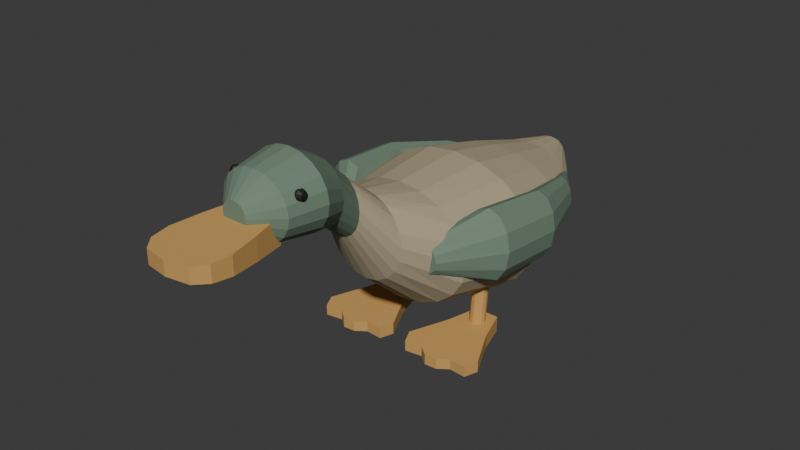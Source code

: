 # Source: source.blend  (saved by Blender 4.3.34; exported with 4.5.12 LTS)
import bpy
from mathutils import Matrix  # noqa: F401  (used for matrix-valued properties, if any)

bpy.ops.wm.read_factory_settings(use_empty=True)
scene = bpy.context.scene
scene.name = 'Scene'

# ---- collections
col_collection = bpy.data.collections.new('Collection'); scene.collection.children.link(col_collection)

# ---- materials (node trees are filled in below, after node groups)
mat_warmmutedbodyplumage = bpy.data.materials.new('WarmMutedBodyPlumage')
mat_warmmutedbodyplumage.diffuse_color = (0.43, 0.36, 0.23, 1.0)
mat_deepmutedheadandfoldedwing = bpy.data.materials.new('DeepMutedHeadAndFoldedWing')
mat_deepmutedheadandfoldedwing.diffuse_color = (0.16, 0.24, 0.17, 1.0)
mat_warmbroadbillandwebfeet = bpy.data.materials.new('WarmBroadBillAndWebFeet')
mat_warmbroadbillandwebfeet.diffuse_color = (0.6, 0.34, 0.1, 1.0)
mat_smalldarksideeyes = bpy.data.materials.new('SmallDarkSideEyes')
mat_smalldarksideeyes.diffuse_color = (0.012, 0.014, 0.01, 1.0)

# ---- material node trees
mat_warmmutedbodyplumage.use_nodes = True; mat_warmmutedbodyplumage.node_tree.nodes.clear()
_N = mat_warmmutedbodyplumage.node_tree.nodes; _L = mat_warmmutedbodyplumage.node_tree.links
n0 = _N.new('ShaderNodeBsdfPrincipled'); n0.name = 'Principled BSDF'; n0.location = (10, 300)
n0.inputs[0].default_value = (0.43, 0.36, 0.23, 1.0)
n0.inputs[2].default_value = 0.91
n1 = _N.new('ShaderNodeOutputMaterial'); n1.name = 'Material Output'; n1.location = (300, 300)
_L.new(n0.outputs[0], n1.inputs[0])
n1.is_active_output = True
mat_deepmutedheadandfoldedwing.use_nodes = True; mat_deepmutedheadandfoldedwing.node_tree.nodes.clear()
_N = mat_deepmutedheadandfoldedwing.node_tree.nodes; _L = mat_deepmutedheadandfoldedwing.node_tree.links
n0 = _N.new('ShaderNodeBsdfPrincipled'); n0.name = 'Principled BSDF'; n0.location = (10, 300)
n0.inputs[0].default_value = (0.16, 0.24, 0.17, 1.0)
n0.inputs[2].default_value = 0.87
n1 = _N.new('ShaderNodeOutputMaterial'); n1.name = 'Material Output'; n1.location = (300, 300)
_L.new(n0.outputs[0], n1.inputs[0])
n1.is_active_output = True
mat_warmbroadbillandwebfeet.use_nodes = True; mat_warmbroadbillandwebfeet.node_tree.nodes.clear()
_N = mat_warmbroadbillandwebfeet.node_tree.nodes; _L = mat_warmbroadbillandwebfeet.node_tree.links
n0 = _N.new('ShaderNodeBsdfPrincipled'); n0.name = 'Principled BSDF'; n0.location = (10, 300)
n0.inputs[0].default_value = (0.6, 0.34, 0.1, 1.0)
n0.inputs[2].default_value = 0.88
n1 = _N.new('ShaderNodeOutputMaterial'); n1.name = 'Material Output'; n1.location = (300, 300)
_L.new(n0.outputs[0], n1.inputs[0])
n1.is_active_output = True
mat_smalldarksideeyes.use_nodes = True; mat_smalldarksideeyes.node_tree.nodes.clear()
_N = mat_smalldarksideeyes.node_tree.nodes; _L = mat_smalldarksideeyes.node_tree.links
n0 = _N.new('ShaderNodeBsdfPrincipled'); n0.name = 'Principled BSDF'; n0.location = (10, 300)
n0.inputs[0].default_value = (0.012, 0.014, 0.01, 1.0)
n0.inputs[2].default_value = 0.53
n1 = _N.new('ShaderNodeOutputMaterial'); n1.name = 'Material Output'; n1.location = (300, 300)
_L.new(n0.outputs[0], n1.inputs[0])
n1.is_active_output = True

# ---- world
world_world = bpy.data.worlds.new('World'); scene.world = world_world
world_world.use_nodes = True; world_world.node_tree.nodes.clear()
_N = world_world.node_tree.nodes; _L = world_world.node_tree.links
n0 = _N.new('ShaderNodeOutputWorld'); n0.name = 'World Output'; n0.location = (300, 300)
n1 = _N.new('ShaderNodeBackground'); n1.name = 'Background'; n1.location = (10, 300)
n1.inputs[0].default_value = (0.05088, 0.05088, 0.05088, 1.0)
_L.new(n1.outputs[0], n0.inputs[0])
n0.is_active_output = True
world_world.color = (0.05088, 0.05088, 0.05088)
world_world.sun_shadow_jitter_overblur = 0.0

# ---- meshes
me_wholelowbodyshortneckroundedheadandtail = bpy.data.meshes.new('WholeLowBodyShortNeckRoundedHeadAndTail')
me_wholelowbodyshortneckroundedheadandtail.from_pydata([(0.04, -0.62, 0.66), (0.03804, -0.62, 0.6724), (0.03236, -0.62, 0.6835), (0.02351, -0.62, 0.6924), (0.01236, -0.62, 0.698), (0.0, -0.62, 0.7), (-0.01236, -0.62, 0.698), (-0.02351, -0.62, 0.6924), (-0.03236, -0.62, 0.6835), (-0.03804, -0.62, 0.6724), (-0.04, -0.62, 0.66), (-0.03804, -0.62, 0.6476), (-0.03236, -0.62, 0.6365), (-0.02351, -0.62, 0.6276), (-0.01236, -0.62, 0.622), (0.0, -0.62, 0.62), (0.01236, -0.62, 0.622), (0.02351, -0.62, 0.6276), (0.03236, -0.62, 0.6365), (0.03804, -0.62, 0.6476), (0.115, -0.55, 0.66), (0.1094, -0.55, 0.6909), (0.09304, -0.55, 0.7188), (0.0676, -0.55, 0.7409), (0.03554, -0.55, 0.7551), (0.0, -0.55, 0.76), (-0.03554, -0.55, 0.7551), (-0.0676, -0.55, 0.7409), (-0.09304, -0.55, 0.7188), (-0.1094, -0.55, 0.6909), (-0.115, -0.55, 0.66), (-0.1094, -0.55, 0.6291), (-0.09304, -0.55, 0.6012), (-0.0676, -0.55, 0.5791), (-0.03554, -0.55, 0.5649), (0.0, -0.55, 0.56), (0.03554, -0.55, 0.5649), (0.0676, -0.55, 0.5791), (0.09304, -0.55, 0.6012), (0.1094, -0.55, 0.6291), (0.135, -0.43, 0.66), (0.1284, -0.43, 0.6971), (0.1092, -0.43, 0.7305), (0.07935, -0.43, 0.7571), (0.04172, -0.43, 0.7741), (0.0, -0.43, 0.78), (-0.04172, -0.43, 0.7741), (-0.07935, -0.43, 0.7571), (-0.1092, -0.43, 0.7305), (-0.1284, -0.43, 0.6971), (-0.135, -0.43, 0.66), (-0.1284, -0.43, 0.6229), (-0.1092, -0.43, 0.5895), (-0.07935, -0.43, 0.5629), (-0.04172, -0.43, 0.5459), (0.0, -0.43, 0.54), (0.04172, -0.43, 0.5459), (0.07935, -0.43, 0.5629), (0.1092, -0.43, 0.5895), (0.1284, -0.43, 0.6229), (0.09, -0.33, 0.62), (0.0856, -0.33, 0.6509), (0.07281, -0.33, 0.6788), (0.0529, -0.33, 0.7009), (0.02781, -0.33, 0.7151), (0.0, -0.33, 0.72), (-0.02781, -0.33, 0.7151), (-0.0529, -0.33, 0.7009), (-0.07281, -0.33, 0.6788), (-0.0856, -0.33, 0.6509), (-0.09, -0.33, 0.62), (-0.0856, -0.33, 0.5891), (-0.07281, -0.33, 0.5612), (-0.0529, -0.33, 0.5391), (-0.02781, -0.33, 0.5249), (0.0, -0.33, 0.52), (0.02781, -0.33, 0.5249), (0.0529, -0.33, 0.5391), (0.07281, -0.33, 0.5612), (0.0856, -0.33, 0.5891), (0.07, -0.25, 0.55), (0.06657, -0.25, 0.5794), (0.05663, -0.25, 0.6058), (0.04114, -0.25, 0.6269), (0.02163, -0.25, 0.6404), (0.0, -0.25, 0.645), (-0.02163, -0.25, 0.6404), (-0.04114, -0.25, 0.6269), (-0.05663, -0.25, 0.6058), (-0.06657, -0.25, 0.5794), (-0.07, -0.25, 0.55), (-0.06657, -0.25, 0.5206), (-0.05663, -0.25, 0.4942), (-0.04114, -0.25, 0.4731), (-0.02163, -0.25, 0.4596), (0.0, -0.25, 0.455), (0.02163, -0.25, 0.4596), (0.04114, -0.25, 0.4731), (0.05663, -0.25, 0.4942), (0.06657, -0.25, 0.5206), (0.13, -0.15, 0.42), (0.1236, -0.15, 0.4633), (0.1052, -0.15, 0.5023), (0.07641, -0.15, 0.5333), (0.04017, -0.15, 0.5531), (0.0, -0.15, 0.56), (-0.04017, -0.15, 0.5531), (-0.07641, -0.15, 0.5333), (-0.1052, -0.15, 0.5023), (-0.1236, -0.15, 0.4633), (-0.13, -0.15, 0.42), (-0.1236, -0.15, 0.3767), (-0.1052, -0.15, 0.3377), (-0.07641, -0.15, 0.3067), (-0.04017, -0.15, 0.2869), (0.0, -0.15, 0.28), (0.04017, -0.15, 0.2869), (0.07641, -0.15, 0.3067), (0.1052, -0.15, 0.3377), (0.1236, -0.15, 0.3767), (0.24, 2.776e-17, 0.34), (0.2283, 2.776e-17, 0.3987), (0.1942, 2.776e-17, 0.4517), (0.1411, 2.776e-17, 0.4937), (0.07416, 2.776e-17, 0.5207), (0.0, 2.776e-17, 0.53), (-0.07416, 2.776e-17, 0.5207), (-0.1411, 2.776e-17, 0.4937), (-0.1942, 2.776e-17, 0.4517), (-0.2283, 2.776e-17, 0.3987), (-0.24, 2.776e-17, 0.34), (-0.2283, 2.776e-17, 0.2813), (-0.1942, 2.776e-17, 0.2283), (-0.1411, 2.776e-17, 0.1863), (-0.07416, 2.776e-17, 0.1593), (0.0, 2.776e-17, 0.15), (0.07416, 2.776e-17, 0.1593), (0.1411, 2.776e-17, 0.1863), (0.1942, 2.776e-17, 0.2283), (0.2283, 2.776e-17, 0.2813), (0.3, 0.25, 0.32), (0.2853, 0.25, 0.388), (0.2427, 0.25, 0.4493), (0.1763, 0.25, 0.498), (0.09271, 0.25, 0.5292), (0.0, 0.25, 0.54), (-0.09271, 0.25, 0.5292), (-0.1763, 0.25, 0.498), (-0.2427, 0.25, 0.4493), (-0.2853, 0.25, 0.388), (-0.3, 0.25, 0.32), (-0.2853, 0.25, 0.252), (-0.2427, 0.25, 0.1907), (-0.1763, 0.25, 0.142), (-0.09271, 0.25, 0.1108), (0.0, 0.25, 0.1), (0.09271, 0.25, 0.1108), (0.1763, 0.25, 0.142), (0.2427, 0.25, 0.1907), (0.2853, 0.25, 0.252), (0.255, 0.47, 0.31), (0.2425, 0.47, 0.3656), (0.2063, 0.47, 0.4158), (0.1499, 0.47, 0.4556), (0.0788, 0.47, 0.4812), (0.0, 0.47, 0.49), (-0.0788, 0.47, 0.4812), (-0.1499, 0.47, 0.4556), (-0.2063, 0.47, 0.4158), (-0.2425, 0.47, 0.3656), (-0.255, 0.47, 0.31), (-0.2425, 0.47, 0.2544), (-0.2063, 0.47, 0.2042), (-0.1499, 0.47, 0.1644), (-0.0788, 0.47, 0.1388), (0.0, 0.47, 0.13), (0.0788, 0.47, 0.1388), (0.1499, 0.47, 0.1644), (0.2063, 0.47, 0.2042), (0.2425, 0.47, 0.2544), (0.17, 0.65, 0.32), (0.1617, 0.65, 0.3571), (0.1375, 0.65, 0.3905), (0.09992, 0.65, 0.4171), (0.05253, 0.65, 0.4341), (0.0, 0.65, 0.44), (-0.05253, 0.65, 0.4341), (-0.09992, 0.65, 0.4171), (-0.1375, 0.65, 0.3905), (-0.1617, 0.65, 0.3571), (-0.17, 0.65, 0.32), (-0.1617, 0.65, 0.2829), (-0.1375, 0.65, 0.2495), (-0.09992, 0.65, 0.2229), (-0.05253, 0.65, 0.2059), (0.0, 0.65, 0.2), (0.05253, 0.65, 0.2059), (0.09992, 0.65, 0.2229), (0.1375, 0.65, 0.2495), (0.1617, 0.65, 0.2829), (0.06, 0.79, 0.36), (0.05706, 0.79, 0.377), (0.04854, 0.79, 0.3923), (0.03527, 0.79, 0.4045), (0.01854, 0.79, 0.4123), (0.0, 0.79, 0.415), (-0.01854, 0.79, 0.4123), (-0.03527, 0.79, 0.4045), (-0.04854, 0.79, 0.3923), (-0.05706, 0.79, 0.377), (-0.06, 0.79, 0.36), (-0.05706, 0.79, 0.343), (-0.04854, 0.79, 0.3277), (-0.03527, 0.79, 0.3155), (-0.01854, 0.79, 0.3077), (0.0, 0.79, 0.305), (0.01854, 0.79, 0.3077), (0.03527, 0.79, 0.3155), (0.04854, 0.79, 0.3277), (0.05706, 0.79, 0.343), (0.01, 0.84, 0.37), (0.009511, 0.84, 0.3746), (0.00809, 0.84, 0.3788), (0.005878, 0.84, 0.3821), (0.00309, 0.84, 0.3843), (0.0, 0.84, 0.385), (-0.00309, 0.84, 0.3843), (-0.005878, 0.84, 0.3821), (-0.00809, 0.84, 0.3788), (-0.009511, 0.84, 0.3746), (-0.01, 0.84, 0.37), (-0.009511, 0.84, 0.3654), (-0.00809, 0.84, 0.3612), (-0.005878, 0.84, 0.3579), (-0.00309, 0.84, 0.3557), (0.0, 0.84, 0.355), (0.00309, 0.84, 0.3557), (0.005878, 0.84, 0.3579), (0.00809, 0.84, 0.3612), (0.009511, 0.84, 0.3654)], [], [(0, 1, 2, 3, 4, 5, 6, 7, 8, 9, 10, 11, 12, 13, 14, 15, 16, 17, 18, 19), (239, 238, 237, 236, 235, 234, 233, 232, 231, 230, 229, 228, 227, 226, 225, 224, 223, 222, 221, 220), (20, 21, 1, 0), (21, 22, 2, 1), (22, 23, 3, 2), (23, 24, 4, 3), (24, 25, 5, 4), (25, 26, 6, 5), (26, 27, 7, 6), (27, 28, 8, 7), (28, 29, 9, 8), (29, 30, 10, 9), (30, 31, 11, 10), (31, 32, 12, 11), (32, 33, 13, 12), (33, 34, 14, 13), (34, 35, 15, 14), (35, 36, 16, 15), (36, 37, 17, 16), (37, 38, 18, 17), (38, 39, 19, 18), (39, 20, 0, 19), (40, 41, 21, 20), (41, 42, 22, 21), (42, 43, 23, 22), (43, 44, 24, 23), (44, 45, 25, 24), (45, 46, 26, 25), (46, 47, 27, 26), (47, 48, 28, 27), (48, 49, 29, 28), (49, 50, 30, 29), (50, 51, 31, 30), (51, 52, 32, 31), (52, 53, 33, 32), (53, 54, 34, 33), (54, 55, 35, 34), (55, 56, 36, 35), (56, 57, 37, 36), (57, 58, 38, 37), (58, 59, 39, 38), (59, 40, 20, 39), (60, 61, 41, 40), (61, 62, 42, 41), (62, 63, 43, 42), (63, 64, 44, 43), (64, 65, 45, 44), (65, 66, 46, 45), (66, 67, 47, 46), (67, 68, 48, 47), (68, 69, 49, 48), (69, 70, 50, 49), (70, 71, 51, 50), (71, 72, 52, 51), (72, 73, 53, 52), (73, 74, 54, 53), (74, 75, 55, 54), (75, 76, 56, 55), (76, 77, 57, 56), (77, 78, 58, 57), (78, 79, 59, 58), (79, 60, 40, 59), (80, 81, 61, 60), (81, 82, 62, 61), (82, 83, 63, 62), (83, 84, 64, 63), (84, 85, 65, 64), (85, 86, 66, 65), (86, 87, 67, 66), (87, 88, 68, 67), (88, 89, 69, 68), (89, 90, 70, 69), (90, 91, 71, 70), (91, 92, 72, 71), (92, 93, 73, 72), (93, 94, 74, 73), (94, 95, 75, 74), (95, 96, 76, 75), (96, 97, 77, 76), (97, 98, 78, 77), (98, 99, 79, 78), (99, 80, 60, 79), (100, 101, 81, 80), (101, 102, 82, 81), (102, 103, 83, 82), (103, 104, 84, 83), (104, 105, 85, 84), (105, 106, 86, 85), (106, 107, 87, 86), (107, 108, 88, 87), (108, 109, 89, 88), (109, 110, 90, 89), (110, 111, 91, 90), (111, 112, 92, 91), (112, 113, 93, 92), (113, 114, 94, 93), (114, 115, 95, 94), (115, 116, 96, 95), (116, 117, 97, 96), (117, 118, 98, 97), (118, 119, 99, 98), (119, 100, 80, 99), (120, 121, 101, 100), (121, 122, 102, 101), (122, 123, 103, 102), (123, 124, 104, 103), (124, 125, 105, 104), (125, 126, 106, 105), (126, 127, 107, 106), (127, 128, 108, 107), (128, 129, 109, 108), (129, 130, 110, 109), (130, 131, 111, 110), (131, 132, 112, 111), (132, 133, 113, 112), (133, 134, 114, 113), (134, 135, 115, 114), (135, 136, 116, 115), (136, 137, 117, 116), (137, 138, 118, 117), (138, 139, 119, 118), (139, 120, 100, 119), (140, 141, 121, 120), (141, 142, 122, 121), (142, 143, 123, 122), (143, 144, 124, 123), (144, 145, 125, 124), (145, 146, 126, 125), (146, 147, 127, 126), (147, 148, 128, 127), (148, 149, 129, 128), (149, 150, 130, 129), (150, 151, 131, 130), (151, 152, 132, 131), (152, 153, 133, 132), (153, 154, 134, 133), (154, 155, 135, 134), (155, 156, 136, 135), (156, 157, 137, 136), (157, 158, 138, 137), (158, 159, 139, 138), (159, 140, 120, 139), (160, 161, 141, 140), (161, 162, 142, 141), (162, 163, 143, 142), (163, 164, 144, 143), (164, 165, 145, 144), (165, 166, 146, 145), (166, 167, 147, 146), (167, 168, 148, 147), (168, 169, 149, 148), (169, 170, 150, 149), (170, 171, 151, 150), (171, 172, 152, 151), (172, 173, 153, 152), (173, 174, 154, 153), (174, 175, 155, 154), (175, 176, 156, 155), (176, 177, 157, 156), (177, 178, 158, 157), (178, 179, 159, 158), (179, 160, 140, 159), (180, 181, 161, 160), (181, 182, 162, 161), (182, 183, 163, 162), (183, 184, 164, 163), (184, 185, 165, 164), (185, 186, 166, 165), (186, 187, 167, 166), (187, 188, 168, 167), (188, 189, 169, 168), (189, 190, 170, 169), (190, 191, 171, 170), (191, 192, 172, 171), (192, 193, 173, 172), (193, 194, 174, 173), (194, 195, 175, 174), (195, 196, 176, 175), (196, 197, 177, 176), (197, 198, 178, 177), (198, 199, 179, 178), (199, 180, 160, 179), (200, 201, 181, 180), (201, 202, 182, 181), (202, 203, 183, 182), (203, 204, 184, 183), (204, 205, 185, 184), (205, 206, 186, 185), (206, 207, 187, 186), (207, 208, 188, 187), (208, 209, 189, 188), (209, 210, 190, 189), (210, 211, 191, 190), (211, 212, 192, 191), (212, 213, 193, 192), (213, 214, 194, 193), (214, 215, 195, 194), (215, 216, 196, 195), (216, 217, 197, 196), (217, 218, 198, 197), (218, 219, 199, 198), (219, 200, 180, 199), (220, 221, 201, 200), (221, 222, 202, 201), (222, 223, 203, 202), (223, 224, 204, 203), (224, 225, 205, 204), (225, 226, 206, 205), (226, 227, 207, 206), (227, 228, 208, 207), (228, 229, 209, 208), (229, 230, 210, 209), (230, 231, 211, 210), (231, 232, 212, 211), (232, 233, 213, 212), (233, 234, 214, 213), (234, 235, 215, 214), (235, 236, 216, 215), (236, 237, 217, 216), (237, 238, 218, 217), (238, 239, 219, 218), (239, 220, 200, 219)])
me_wholelowbodyshortneckroundedheadandtail.polygons.foreach_set('material_index', [1, 0, 1, 1, 1, 1, 1, 1, 1, 1, 1, 1, 1, 1, 1, 1, 1, 1, 1, 1, 1, 1, 1, 1, 1, 1, 1, 1, 1, 1, 1, 1, 1, 1, 1, 1, 1, 1, 1, 1, 1, 1, 1, 1, 1, 1, 1, 1, 1, 1, 1, 1, 1, 1, 1, 1, 1, 1, 1, 1, 1, 1, 1, 1, 1, 1, 1, 1, 1, 1, 1, 1, 1, 1, 1, 1, 1, 1, 1, 1, 1, 1, 0, 0, 0, 0, 0, 0, 0, 0, 0, 0, 0, 0, 0, 0, 0, 0, 0, 0, 0, 0, 0, 0, 0, 0, 0, 0, 0, 0, 0, 0, 0, 0, 0, 0, 0, 0, 0, 0, 0, 0, 0, 0, 0, 0, 0, 0, 0, 0, 0, 0, 0, 0, 0, 0, 0, 0, 0, 0, 0, 0, 0, 0, 0, 0, 0, 0, 0, 0, 0, 0, 0, 0, 0, 0, 0, 0, 0, 0, 0, 0, 0, 0, 0, 0, 0, 0, 0, 0, 0, 0, 0, 0, 0, 0, 0, 0, 0, 0, 0, 0, 0, 0, 0, 0, 0, 0, 0, 0, 0, 0, 0, 0, 0, 0, 0, 0, 0, 0, 0, 0, 0, 0, 0, 0, 0, 0, 0, 0, 0, 0, 0, 0, 0, 0, 0, 0, 0, 0, 0, 0])
me_wholelowbodyshortneckroundedheadandtail.materials.append(mat_warmmutedbodyplumage)
me_wholelowbodyshortneckroundedheadandtail.materials.append(mat_deepmutedheadandfoldedwing)
me_wholelowbodyshortneckroundedheadandtail.materials.append(mat_warmbroadbillandwebfeet)
me_wholelowbodyshortneckroundedheadandtail.materials.append(mat_smalldarksideeyes)
me_wholelowbodyshortneckroundedheadandtail.update()
me_wholebroadflatroundedbill = bpy.data.meshes.new('WholeBroadFlatRoundedBill')
me_wholebroadflatroundedbill.from_pydata([(-0.096, -0.64, 0.576), (-0.112, -0.73, 0.5814), (-0.104, -0.79, 0.585), (-0.073, -0.828, 0.5873), (0.0, -0.84, 0.588), (0.073, -0.828, 0.5873), (0.104, -0.79, 0.585), (0.112, -0.73, 0.5814), (0.096, -0.64, 0.576), (0.072, -0.54, 0.57), (-0.072, -0.54, 0.57), (-0.096, -0.64, 0.644), (-0.112, -0.73, 0.6386), (-0.104, -0.79, 0.635), (-0.073, -0.828, 0.6327), (0.0, -0.84, 0.632), (0.073, -0.828, 0.6327), (0.104, -0.79, 0.635), (0.112, -0.73, 0.6386), (0.096, -0.64, 0.644), (0.072, -0.54, 0.65), (-0.072, -0.54, 0.65)], [], [(1, 0, 10), (21, 11, 12), (2, 1, 10), (21, 12, 13), (3, 2, 10), (21, 13, 14), (4, 3, 10), (21, 14, 15), (5, 4, 10), (21, 15, 16), (6, 5, 10), (21, 16, 17), (7, 6, 10), (21, 17, 18), (8, 7, 10), (21, 18, 19), (10, 9, 8), (19, 20, 21), (1, 12, 11, 0), (2, 13, 12, 1), (3, 14, 13, 2), (4, 15, 14, 3), (5, 16, 15, 4), (6, 17, 16, 5), (7, 18, 17, 6), (8, 19, 18, 7), (9, 20, 19, 8), (10, 21, 20, 9), (0, 11, 21, 10)])
me_wholebroadflatroundedbill.polygons.foreach_set('material_index', [2, 2, 2, 2, 2, 2, 2, 2, 2, 2, 2, 2, 2, 2, 2, 2, 2, 2, 2, 2, 2, 2, 2, 2, 2, 2, 2, 2, 2])
me_wholebroadflatroundedbill.materials.append(mat_warmmutedbodyplumage)
me_wholebroadflatroundedbill.materials.append(mat_deepmutedheadandfoldedwing)
me_wholebroadflatroundedbill.materials.append(mat_warmbroadbillandwebfeet)
me_wholebroadflatroundedbill.materials.append(mat_smalldarksideeyes)
me_wholebroadflatroundedbill.update()
me_wholesidefoldedwing0 = bpy.data.meshes.new('WholeSideFoldedWing0')
me_wholesidefoldedwing0.from_pydata([(-0.195, -0.08, 0.365), (-0.1896, -0.08, 0.3875), (-0.175, -0.08, 0.404), (-0.155, -0.08, 0.41), (-0.135, -0.08, 0.404), (-0.1204, -0.08, 0.3875), (-0.115, -0.08, 0.365), (-0.1204, -0.08, 0.3425), (-0.135, -0.08, 0.326), (-0.155, -0.08, 0.32), (-0.175, -0.08, 0.326), (-0.1896, -0.08, 0.3425), (-0.335, 0.07, 0.385), (-0.325, 0.07, 0.4425), (-0.2975, 0.07, 0.4846), (-0.26, 0.07, 0.5), (-0.2225, 0.07, 0.4846), (-0.195, 0.07, 0.4425), (-0.185, 0.07, 0.385), (-0.195, 0.07, 0.3275), (-0.2225, 0.07, 0.2854), (-0.26, 0.07, 0.27), (-0.2975, 0.07, 0.2854), (-0.325, 0.07, 0.3275), (-0.342, 0.29, 0.37), (-0.3333, 0.29, 0.425), (-0.3095, 0.29, 0.4653), (-0.277, 0.29, 0.48), (-0.2445, 0.29, 0.4653), (-0.2207, 0.29, 0.425), (-0.212, 0.29, 0.37), (-0.2207, 0.29, 0.315), (-0.2445, 0.29, 0.2747), (-0.277, 0.29, 0.26), (-0.3095, 0.29, 0.2747), (-0.3333, 0.29, 0.315), (-0.262, 0.51, 0.355), (-0.2564, 0.51, 0.3925), (-0.241, 0.51, 0.42), (-0.22, 0.51, 0.43), (-0.199, 0.51, 0.42), (-0.1836, 0.51, 0.3925), (-0.178, 0.51, 0.355), (-0.1836, 0.51, 0.3175), (-0.199, 0.51, 0.29), (-0.22, 0.51, 0.28), (-0.241, 0.51, 0.29), (-0.2564, 0.51, 0.3175), (-0.14, 0.68, 0.355), (-0.1387, 0.68, 0.361), (-0.135, 0.68, 0.3654), (-0.13, 0.68, 0.367), (-0.125, 0.68, 0.3654), (-0.1213, 0.68, 0.361), (-0.12, 0.68, 0.355), (-0.1213, 0.68, 0.349), (-0.125, 0.68, 0.3446), (-0.13, 0.68, 0.343), (-0.135, 0.68, 0.3446), (-0.1387, 0.68, 0.349)], [], [(11, 10, 9, 8, 7, 6, 5, 4, 3, 2, 1, 0), (48, 49, 50, 51, 52, 53, 54, 55, 56, 57, 58, 59), (0, 1, 13, 12), (1, 2, 14, 13), (2, 3, 15, 14), (3, 4, 16, 15), (4, 5, 17, 16), (5, 6, 18, 17), (6, 7, 19, 18), (7, 8, 20, 19), (8, 9, 21, 20), (9, 10, 22, 21), (10, 11, 23, 22), (11, 0, 12, 23), (12, 13, 25, 24), (13, 14, 26, 25), (14, 15, 27, 26), (15, 16, 28, 27), (16, 17, 29, 28), (17, 18, 30, 29), (18, 19, 31, 30), (19, 20, 32, 31), (20, 21, 33, 32), (21, 22, 34, 33), (22, 23, 35, 34), (23, 12, 24, 35), (24, 25, 37, 36), (25, 26, 38, 37), (26, 27, 39, 38), (27, 28, 40, 39), (28, 29, 41, 40), (29, 30, 42, 41), (30, 31, 43, 42), (31, 32, 44, 43), (32, 33, 45, 44), (33, 34, 46, 45), (34, 35, 47, 46), (35, 24, 36, 47), (36, 37, 49, 48), (37, 38, 50, 49), (38, 39, 51, 50), (39, 40, 52, 51), (40, 41, 53, 52), (41, 42, 54, 53), (42, 43, 55, 54), (43, 44, 56, 55), (44, 45, 57, 56), (45, 46, 58, 57), (46, 47, 59, 58), (47, 36, 48, 59)])
me_wholesidefoldedwing0.polygons.foreach_set('material_index', [1, 1, 1, 1, 1, 1, 1, 1, 1, 1, 1, 1, 1, 1, 1, 1, 1, 1, 1, 1, 1, 1, 1, 1, 1, 1, 1, 1, 1, 1, 1, 1, 1, 1, 1, 1, 1, 1, 1, 1, 1, 1, 1, 1, 1, 1, 1, 1, 1, 1])
me_wholesidefoldedwing0.materials.append(mat_warmmutedbodyplumage)
me_wholesidefoldedwing0.materials.append(mat_deepmutedheadandfoldedwing)
me_wholesidefoldedwing0.materials.append(mat_warmbroadbillandwebfeet)
me_wholesidefoldedwing0.materials.append(mat_smalldarksideeyes)
me_wholesidefoldedwing0.update()
me_wholeshortwaterfowlleg0 = bpy.data.meshes.new('WholeShortWaterfowlLeg0')
me_wholeshortwaterfowlleg0.from_pydata([(-0.185, 0.175, 0.025), (-0.1817, 0.1626, 0.02613), (-0.1725, 0.1534, 0.02696), (-0.16, 0.1501, 0.02726), (-0.1475, 0.1534, 0.02696), (-0.1383, 0.1626, 0.02613), (-0.135, 0.175, 0.025), (-0.1383, 0.1874, 0.02387), (-0.1475, 0.1966, 0.02304), (-0.16, 0.1999, 0.02274), (-0.1725, 0.1966, 0.02304), (-0.1817, 0.1874, 0.02387), (-0.185, 0.19, 0.19), (-0.1817, 0.1776, 0.1911), (-0.1725, 0.1684, 0.192), (-0.16, 0.1651, 0.1923), (-0.1475, 0.1684, 0.192), (-0.1383, 0.1776, 0.1911), (-0.135, 0.19, 0.19), (-0.1383, 0.2024, 0.1889), (-0.1475, 0.2116, 0.188), (-0.16, 0.2149, 0.1877), (-0.1725, 0.2116, 0.188), (-0.1817, 0.2024, 0.1889)], [], [(11, 10, 9, 8, 7, 6, 5, 4, 3, 2, 1, 0), (12, 13, 14, 15, 16, 17, 18, 19, 20, 21, 22, 23), (0, 1, 13, 12), (1, 2, 14, 13), (2, 3, 15, 14), (3, 4, 16, 15), (4, 5, 17, 16), (5, 6, 18, 17), (6, 7, 19, 18), (7, 8, 20, 19), (8, 9, 21, 20), (9, 10, 22, 21), (10, 11, 23, 22), (11, 0, 12, 23)])
me_wholeshortwaterfowlleg0.polygons.foreach_set('material_index', [2, 2, 2, 2, 2, 2, 2, 2, 2, 2, 2, 2, 2, 2])
me_wholeshortwaterfowlleg0.materials.append(mat_warmmutedbodyplumage)
me_wholeshortwaterfowlleg0.materials.append(mat_deepmutedheadandfoldedwing)
me_wholeshortwaterfowlleg0.materials.append(mat_warmbroadbillandwebfeet)
me_wholeshortwaterfowlleg0.materials.append(mat_smalldarksideeyes)
me_wholeshortwaterfowlleg0.update()
me_wholebroadshallowwebfoot0 = bpy.data.meshes.new('WholeBroadShallowWebFoot0')
me_wholebroadshallowwebfoot0.from_pydata([(-0.23, 0.13, 0.0), (-0.288, 0.005, 0.0), (-0.268, -0.038, 0.0), (-0.212, -0.03, 0.0), (-0.178, -0.057, 0.0), (-0.138, -0.055, 0.0), (-0.105, -0.031, 0.0), (-0.05, -0.035, 0.0), (-0.035, 0.01, 0.0), (-0.09, 0.125, 0.0), (-0.12, 0.225, 0.0), (-0.2, 0.225, 0.0), (-0.23, 0.13, 0.04494), (-0.288, 0.005, 0.03696), (-0.268, -0.038, 0.03421), (-0.212, -0.03, 0.03472), (-0.178, -0.057, 0.033), (-0.138, -0.055, 0.03313), (-0.105, -0.031, 0.03466), (-0.05, -0.035, 0.0344), (-0.035, 0.01, 0.03728), (-0.09, 0.125, 0.04462), (-0.12, 0.225, 0.051), (-0.2, 0.225, 0.051)], [], [(2, 1, 0), (12, 13, 14), (2, 0, 11), (23, 12, 14), (3, 2, 11), (23, 14, 15), (4, 3, 11), (23, 15, 16), (5, 4, 11), (23, 16, 17), (6, 5, 11), (23, 17, 18), (7, 6, 11), (23, 18, 19), (8, 7, 11), (23, 19, 20), (9, 8, 11), (23, 20, 21), (11, 10, 9), (21, 22, 23), (1, 13, 12, 0), (2, 14, 13, 1), (3, 15, 14, 2), (4, 16, 15, 3), (5, 17, 16, 4), (6, 18, 17, 5), (7, 19, 18, 6), (8, 20, 19, 7), (9, 21, 20, 8), (10, 22, 21, 9), (11, 23, 22, 10), (0, 12, 23, 11)])
me_wholebroadshallowwebfoot0.polygons.foreach_set('material_index', [2, 2, 2, 2, 2, 2, 2, 2, 2, 2, 2, 2, 2, 2, 2, 2, 2, 2, 2, 2, 2, 2, 2, 2, 2, 2, 2, 2, 2, 2, 2, 2])
me_wholebroadshallowwebfoot0.materials.append(mat_warmmutedbodyplumage)
me_wholebroadshallowwebfoot0.materials.append(mat_deepmutedheadandfoldedwing)
me_wholebroadshallowwebfoot0.materials.append(mat_warmbroadbillandwebfeet)
me_wholebroadshallowwebfoot0.materials.append(mat_smalldarksideeyes)
me_wholebroadshallowwebfoot0.update()
me_wholesmalllateraleye0 = bpy.data.meshes.new('WholeSmallLateralEye0')
me_wholesmalllateraleye0.from_pydata([(-0.093, -0.496, 0.706), (-0.093, -0.4972, 0.7105), (-0.093, -0.5005, 0.7138), (-0.093, -0.505, 0.715), (-0.093, -0.5095, 0.7138), (-0.093, -0.5128, 0.7105), (-0.093, -0.514, 0.706), (-0.093, -0.5128, 0.7015), (-0.093, -0.5095, 0.6982), (-0.093, -0.505, 0.697), (-0.093, -0.5005, 0.6982), (-0.093, -0.4972, 0.7015), (-0.112, -0.488, 0.706), (-0.112, -0.4903, 0.7145), (-0.112, -0.4965, 0.7207), (-0.112, -0.505, 0.723), (-0.112, -0.5135, 0.7207), (-0.112, -0.5197, 0.7145), (-0.112, -0.522, 0.706), (-0.112, -0.5197, 0.6975), (-0.112, -0.5135, 0.6913), (-0.112, -0.505, 0.689), (-0.112, -0.4965, 0.6913), (-0.112, -0.4903, 0.6975), (-0.124, -0.493, 0.706), (-0.124, -0.4946, 0.712), (-0.124, -0.499, 0.7164), (-0.124, -0.505, 0.718), (-0.124, -0.511, 0.7164), (-0.124, -0.5154, 0.712), (-0.124, -0.517, 0.706), (-0.124, -0.5154, 0.7), (-0.124, -0.511, 0.6956), (-0.124, -0.505, 0.694), (-0.124, -0.499, 0.6956), (-0.124, -0.4946, 0.7), (-0.127, -0.502, 0.706), (-0.127, -0.5024, 0.7075), (-0.127, -0.5035, 0.7086), (-0.127, -0.505, 0.709), (-0.127, -0.5065, 0.7086), (-0.127, -0.5076, 0.7075), (-0.127, -0.508, 0.706), (-0.127, -0.5076, 0.7045), (-0.127, -0.5065, 0.7034), (-0.127, -0.505, 0.703), (-0.127, -0.5035, 0.7034), (-0.127, -0.5024, 0.7045)], [], [(0, 1, 2, 3, 4, 5, 6, 7, 8, 9, 10, 11), (47, 46, 45, 44, 43, 42, 41, 40, 39, 38, 37, 36), (12, 13, 1, 0), (13, 14, 2, 1), (14, 15, 3, 2), (15, 16, 4, 3), (16, 17, 5, 4), (17, 18, 6, 5), (18, 19, 7, 6), (19, 20, 8, 7), (20, 21, 9, 8), (21, 22, 10, 9), (22, 23, 11, 10), (23, 12, 0, 11), (24, 25, 13, 12), (25, 26, 14, 13), (26, 27, 15, 14), (27, 28, 16, 15), (28, 29, 17, 16), (29, 30, 18, 17), (30, 31, 19, 18), (31, 32, 20, 19), (32, 33, 21, 20), (33, 34, 22, 21), (34, 35, 23, 22), (35, 24, 12, 23), (36, 37, 25, 24), (37, 38, 26, 25), (38, 39, 27, 26), (39, 40, 28, 27), (40, 41, 29, 28), (41, 42, 30, 29), (42, 43, 31, 30), (43, 44, 32, 31), (44, 45, 33, 32), (45, 46, 34, 33), (46, 47, 35, 34), (47, 36, 24, 35)])
me_wholesmalllateraleye0.polygons.foreach_set('material_index', [3, 3, 3, 3, 3, 3, 3, 3, 3, 3, 3, 3, 3, 3, 3, 3, 3, 3, 3, 3, 3, 3, 3, 3, 3, 3, 3, 3, 3, 3, 3, 3, 3, 3, 3, 3, 3, 3])
me_wholesmalllateraleye0.materials.append(mat_warmmutedbodyplumage)
me_wholesmalllateraleye0.materials.append(mat_deepmutedheadandfoldedwing)
me_wholesmalllateraleye0.materials.append(mat_warmbroadbillandwebfeet)
me_wholesmalllateraleye0.materials.append(mat_smalldarksideeyes)
me_wholesmalllateraleye0.update()
me_wholesidefoldedwing1 = bpy.data.meshes.new('WholeSideFoldedWing1')
me_wholesidefoldedwing1.from_pydata([(0.195, -0.08, 0.365), (0.1896, -0.08, 0.3875), (0.175, -0.08, 0.404), (0.155, -0.08, 0.41), (0.135, -0.08, 0.404), (0.1204, -0.08, 0.3875), (0.115, -0.08, 0.365), (0.1204, -0.08, 0.3425), (0.135, -0.08, 0.326), (0.155, -0.08, 0.32), (0.175, -0.08, 0.326), (0.1896, -0.08, 0.3425), (0.335, 0.07, 0.385), (0.325, 0.07, 0.4425), (0.2975, 0.07, 0.4846), (0.26, 0.07, 0.5), (0.2225, 0.07, 0.4846), (0.195, 0.07, 0.4425), (0.185, 0.07, 0.385), (0.195, 0.07, 0.3275), (0.2225, 0.07, 0.2854), (0.26, 0.07, 0.27), (0.2975, 0.07, 0.2854), (0.325, 0.07, 0.3275), (0.342, 0.29, 0.37), (0.3333, 0.29, 0.425), (0.3095, 0.29, 0.4653), (0.277, 0.29, 0.48), (0.2445, 0.29, 0.4653), (0.2207, 0.29, 0.425), (0.212, 0.29, 0.37), (0.2207, 0.29, 0.315), (0.2445, 0.29, 0.2747), (0.277, 0.29, 0.26), (0.3095, 0.29, 0.2747), (0.3333, 0.29, 0.315), (0.262, 0.51, 0.355), (0.2564, 0.51, 0.3925), (0.241, 0.51, 0.42), (0.22, 0.51, 0.43), (0.199, 0.51, 0.42), (0.1836, 0.51, 0.3925), (0.178, 0.51, 0.355), (0.1836, 0.51, 0.3175), (0.199, 0.51, 0.29), (0.22, 0.51, 0.28), (0.241, 0.51, 0.29), (0.2564, 0.51, 0.3175), (0.14, 0.68, 0.355), (0.1387, 0.68, 0.361), (0.135, 0.68, 0.3654), (0.13, 0.68, 0.367), (0.125, 0.68, 0.3654), (0.1213, 0.68, 0.361), (0.12, 0.68, 0.355), (0.1213, 0.68, 0.349), (0.125, 0.68, 0.3446), (0.13, 0.68, 0.343), (0.135, 0.68, 0.3446), (0.1387, 0.68, 0.349)], [], [(0, 1, 2, 3, 4, 5, 6, 7, 8, 9, 10, 11), (59, 58, 57, 56, 55, 54, 53, 52, 51, 50, 49, 48), (12, 13, 1, 0), (13, 14, 2, 1), (14, 15, 3, 2), (15, 16, 4, 3), (16, 17, 5, 4), (17, 18, 6, 5), (18, 19, 7, 6), (19, 20, 8, 7), (20, 21, 9, 8), (21, 22, 10, 9), (22, 23, 11, 10), (23, 12, 0, 11), (24, 25, 13, 12), (25, 26, 14, 13), (26, 27, 15, 14), (27, 28, 16, 15), (28, 29, 17, 16), (29, 30, 18, 17), (30, 31, 19, 18), (31, 32, 20, 19), (32, 33, 21, 20), (33, 34, 22, 21), (34, 35, 23, 22), (35, 24, 12, 23), (36, 37, 25, 24), (37, 38, 26, 25), (38, 39, 27, 26), (39, 40, 28, 27), (40, 41, 29, 28), (41, 42, 30, 29), (42, 43, 31, 30), (43, 44, 32, 31), (44, 45, 33, 32), (45, 46, 34, 33), (46, 47, 35, 34), (47, 36, 24, 35), (48, 49, 37, 36), (49, 50, 38, 37), (50, 51, 39, 38), (51, 52, 40, 39), (52, 53, 41, 40), (53, 54, 42, 41), (54, 55, 43, 42), (55, 56, 44, 43), (56, 57, 45, 44), (57, 58, 46, 45), (58, 59, 47, 46), (59, 48, 36, 47)])
me_wholesidefoldedwing1.polygons.foreach_set('material_index', [1, 1, 1, 1, 1, 1, 1, 1, 1, 1, 1, 1, 1, 1, 1, 1, 1, 1, 1, 1, 1, 1, 1, 1, 1, 1, 1, 1, 1, 1, 1, 1, 1, 1, 1, 1, 1, 1, 1, 1, 1, 1, 1, 1, 1, 1, 1, 1, 1, 1])
me_wholesidefoldedwing1.materials.append(mat_warmmutedbodyplumage)
me_wholesidefoldedwing1.materials.append(mat_deepmutedheadandfoldedwing)
me_wholesidefoldedwing1.materials.append(mat_warmbroadbillandwebfeet)
me_wholesidefoldedwing1.materials.append(mat_smalldarksideeyes)
me_wholesidefoldedwing1.update()
me_wholeshortwaterfowlleg1 = bpy.data.meshes.new('WholeShortWaterfowlLeg1')
me_wholeshortwaterfowlleg1.from_pydata([(0.135, 0.175, 0.025), (0.1383, 0.1626, 0.02613), (0.1475, 0.1534, 0.02696), (0.16, 0.1501, 0.02726), (0.1725, 0.1534, 0.02696), (0.1817, 0.1626, 0.02613), (0.185, 0.175, 0.025), (0.1817, 0.1874, 0.02387), (0.1725, 0.1966, 0.02304), (0.16, 0.1999, 0.02274), (0.1475, 0.1966, 0.02304), (0.1383, 0.1874, 0.02387), (0.135, 0.19, 0.19), (0.1383, 0.1776, 0.1911), (0.1475, 0.1684, 0.192), (0.16, 0.1651, 0.1923), (0.1725, 0.1684, 0.192), (0.1817, 0.1776, 0.1911), (0.185, 0.19, 0.19), (0.1817, 0.2024, 0.1889), (0.1725, 0.2116, 0.188), (0.16, 0.2149, 0.1877), (0.1475, 0.2116, 0.188), (0.1383, 0.2024, 0.1889)], [], [(11, 10, 9, 8, 7, 6, 5, 4, 3, 2, 1, 0), (12, 13, 14, 15, 16, 17, 18, 19, 20, 21, 22, 23), (0, 1, 13, 12), (1, 2, 14, 13), (2, 3, 15, 14), (3, 4, 16, 15), (4, 5, 17, 16), (5, 6, 18, 17), (6, 7, 19, 18), (7, 8, 20, 19), (8, 9, 21, 20), (9, 10, 22, 21), (10, 11, 23, 22), (11, 0, 12, 23)])
me_wholeshortwaterfowlleg1.polygons.foreach_set('material_index', [2, 2, 2, 2, 2, 2, 2, 2, 2, 2, 2, 2, 2, 2])
me_wholeshortwaterfowlleg1.materials.append(mat_warmmutedbodyplumage)
me_wholeshortwaterfowlleg1.materials.append(mat_deepmutedheadandfoldedwing)
me_wholeshortwaterfowlleg1.materials.append(mat_warmbroadbillandwebfeet)
me_wholeshortwaterfowlleg1.materials.append(mat_smalldarksideeyes)
me_wholeshortwaterfowlleg1.update()
me_wholebroadshallowwebfoot1 = bpy.data.meshes.new('WholeBroadShallowWebFoot1')
me_wholebroadshallowwebfoot1.from_pydata([(0.09, 0.13, 0.0), (0.032, 0.005, 0.0), (0.052, -0.038, 0.0), (0.108, -0.03, 0.0), (0.142, -0.057, 0.0), (0.182, -0.055, 0.0), (0.215, -0.031, 0.0), (0.27, -0.035, 0.0), (0.285, 0.01, 0.0), (0.23, 0.125, 0.0), (0.2, 0.225, 0.0), (0.12, 0.225, 0.0), (0.09, 0.13, 0.04494), (0.032, 0.005, 0.03696), (0.052, -0.038, 0.03421), (0.108, -0.03, 0.03472), (0.142, -0.057, 0.033), (0.182, -0.055, 0.03313), (0.215, -0.031, 0.03466), (0.27, -0.035, 0.0344), (0.285, 0.01, 0.03728), (0.23, 0.125, 0.04462), (0.2, 0.225, 0.051), (0.12, 0.225, 0.051)], [], [(2, 1, 0), (12, 13, 14), (2, 0, 11), (23, 12, 14), (3, 2, 11), (23, 14, 15), (4, 3, 11), (23, 15, 16), (5, 4, 11), (23, 16, 17), (6, 5, 11), (23, 17, 18), (7, 6, 11), (23, 18, 19), (8, 7, 11), (23, 19, 20), (9, 8, 11), (23, 20, 21), (11, 10, 9), (21, 22, 23), (1, 13, 12, 0), (2, 14, 13, 1), (3, 15, 14, 2), (4, 16, 15, 3), (5, 17, 16, 4), (6, 18, 17, 5), (7, 19, 18, 6), (8, 20, 19, 7), (9, 21, 20, 8), (10, 22, 21, 9), (11, 23, 22, 10), (0, 12, 23, 11)])
me_wholebroadshallowwebfoot1.polygons.foreach_set('material_index', [2, 2, 2, 2, 2, 2, 2, 2, 2, 2, 2, 2, 2, 2, 2, 2, 2, 2, 2, 2, 2, 2, 2, 2, 2, 2, 2, 2, 2, 2, 2, 2])
me_wholebroadshallowwebfoot1.materials.append(mat_warmmutedbodyplumage)
me_wholebroadshallowwebfoot1.materials.append(mat_deepmutedheadandfoldedwing)
me_wholebroadshallowwebfoot1.materials.append(mat_warmbroadbillandwebfeet)
me_wholebroadshallowwebfoot1.materials.append(mat_smalldarksideeyes)
me_wholebroadshallowwebfoot1.update()
me_wholesmalllateraleye1 = bpy.data.meshes.new('WholeSmallLateralEye1')
me_wholesmalllateraleye1.from_pydata([(0.093, -0.496, 0.706), (0.093, -0.4972, 0.7105), (0.093, -0.5005, 0.7138), (0.093, -0.505, 0.715), (0.093, -0.5095, 0.7138), (0.093, -0.5128, 0.7105), (0.093, -0.514, 0.706), (0.093, -0.5128, 0.7015), (0.093, -0.5095, 0.6982), (0.093, -0.505, 0.697), (0.093, -0.5005, 0.6982), (0.093, -0.4972, 0.7015), (0.112, -0.488, 0.706), (0.112, -0.4903, 0.7145), (0.112, -0.4965, 0.7207), (0.112, -0.505, 0.723), (0.112, -0.5135, 0.7207), (0.112, -0.5197, 0.7145), (0.112, -0.522, 0.706), (0.112, -0.5197, 0.6975), (0.112, -0.5135, 0.6913), (0.112, -0.505, 0.689), (0.112, -0.4965, 0.6913), (0.112, -0.4903, 0.6975), (0.124, -0.493, 0.706), (0.124, -0.4946, 0.712), (0.124, -0.499, 0.7164), (0.124, -0.505, 0.718), (0.124, -0.511, 0.7164), (0.124, -0.5154, 0.712), (0.124, -0.517, 0.706), (0.124, -0.5154, 0.7), (0.124, -0.511, 0.6956), (0.124, -0.505, 0.694), (0.124, -0.499, 0.6956), (0.124, -0.4946, 0.7), (0.127, -0.502, 0.706), (0.127, -0.5024, 0.7075), (0.127, -0.5035, 0.7086), (0.127, -0.505, 0.709), (0.127, -0.5065, 0.7086), (0.127, -0.5076, 0.7075), (0.127, -0.508, 0.706), (0.127, -0.5076, 0.7045), (0.127, -0.5065, 0.7034), (0.127, -0.505, 0.703), (0.127, -0.5035, 0.7034), (0.127, -0.5024, 0.7045)], [], [(11, 10, 9, 8, 7, 6, 5, 4, 3, 2, 1, 0), (36, 37, 38, 39, 40, 41, 42, 43, 44, 45, 46, 47), (0, 1, 13, 12), (1, 2, 14, 13), (2, 3, 15, 14), (3, 4, 16, 15), (4, 5, 17, 16), (5, 6, 18, 17), (6, 7, 19, 18), (7, 8, 20, 19), (8, 9, 21, 20), (9, 10, 22, 21), (10, 11, 23, 22), (11, 0, 12, 23), (12, 13, 25, 24), (13, 14, 26, 25), (14, 15, 27, 26), (15, 16, 28, 27), (16, 17, 29, 28), (17, 18, 30, 29), (18, 19, 31, 30), (19, 20, 32, 31), (20, 21, 33, 32), (21, 22, 34, 33), (22, 23, 35, 34), (23, 12, 24, 35), (24, 25, 37, 36), (25, 26, 38, 37), (26, 27, 39, 38), (27, 28, 40, 39), (28, 29, 41, 40), (29, 30, 42, 41), (30, 31, 43, 42), (31, 32, 44, 43), (32, 33, 45, 44), (33, 34, 46, 45), (34, 35, 47, 46), (35, 24, 36, 47)])
me_wholesmalllateraleye1.polygons.foreach_set('material_index', [3, 3, 3, 3, 3, 3, 3, 3, 3, 3, 3, 3, 3, 3, 3, 3, 3, 3, 3, 3, 3, 3, 3, 3, 3, 3, 3, 3, 3, 3, 3, 3, 3, 3, 3, 3, 3, 3])
me_wholesmalllateraleye1.materials.append(mat_warmmutedbodyplumage)
me_wholesmalllateraleye1.materials.append(mat_deepmutedheadandfoldedwing)
me_wholesmalllateraleye1.materials.append(mat_warmbroadbillandwebfeet)
me_wholesmalllateraleye1.materials.append(mat_smalldarksideeyes)
me_wholesmalllateraleye1.update()

# ---- objects
ob_onewholebroadbillshortneckwaterfowl = bpy.data.objects.new('OneWholeBroadBillShortNeckWaterfowl', None)
ob_wholelowbodyshortneckroundedheadandtail = bpy.data.objects.new('WholeLowBodyShortNeckRoundedHeadAndTail', me_wholelowbodyshortneckroundedheadandtail)
ob_wholebroadflatroundedbill = bpy.data.objects.new('WholeBroadFlatRoundedBill', me_wholebroadflatroundedbill)
ob_wholesidefoldedwing0 = bpy.data.objects.new('WholeSideFoldedWing0', me_wholesidefoldedwing0)
ob_wholeshortwaterfowlleg0 = bpy.data.objects.new('WholeShortWaterfowlLeg0', me_wholeshortwaterfowlleg0)
ob_wholebroadshallowwebfoot0 = bpy.data.objects.new('WholeBroadShallowWebFoot0', me_wholebroadshallowwebfoot0)
ob_wholesmalllateraleye0 = bpy.data.objects.new('WholeSmallLateralEye0', me_wholesmalllateraleye0)
ob_wholesidefoldedwing1 = bpy.data.objects.new('WholeSideFoldedWing1', me_wholesidefoldedwing1)
ob_wholeshortwaterfowlleg1 = bpy.data.objects.new('WholeShortWaterfowlLeg1', me_wholeshortwaterfowlleg1)
ob_wholebroadshallowwebfoot1 = bpy.data.objects.new('WholeBroadShallowWebFoot1', me_wholebroadshallowwebfoot1)
ob_wholesmalllateraleye1 = bpy.data.objects.new('WholeSmallLateralEye1', me_wholesmalllateraleye1)

# ---- transforms, parenting, visibility, modifiers, constraints
ob_onewholebroadbillshortneckwaterfowl.location = (0.0, 0.0, 0.0)
ob_wholelowbodyshortneckroundedheadandtail.parent = ob_onewholebroadbillshortneckwaterfowl
ob_wholelowbodyshortneckroundedheadandtail.location = (0.0, 0.0, 0.0)
ob_wholebroadflatroundedbill.parent = ob_onewholebroadbillshortneckwaterfowl
ob_wholebroadflatroundedbill.location = (0.0, 0.0, 0.0)
ob_wholesidefoldedwing0.parent = ob_onewholebroadbillshortneckwaterfowl
ob_wholesidefoldedwing0.location = (0.0, 0.0, 0.0)
ob_wholeshortwaterfowlleg0.parent = ob_onewholebroadbillshortneckwaterfowl
ob_wholeshortwaterfowlleg0.location = (0.0, 0.0, 0.0)
ob_wholebroadshallowwebfoot0.parent = ob_onewholebroadbillshortneckwaterfowl
ob_wholebroadshallowwebfoot0.location = (0.0, 0.0, 0.0)
ob_wholesmalllateraleye0.parent = ob_onewholebroadbillshortneckwaterfowl
ob_wholesmalllateraleye0.location = (0.0, 0.0, 0.0)
ob_wholesidefoldedwing1.parent = ob_onewholebroadbillshortneckwaterfowl
ob_wholesidefoldedwing1.location = (0.0, 0.0, 0.0)
ob_wholeshortwaterfowlleg1.parent = ob_onewholebroadbillshortneckwaterfowl
ob_wholeshortwaterfowlleg1.location = (0.0, 0.0, 0.0)
ob_wholebroadshallowwebfoot1.parent = ob_onewholebroadbillshortneckwaterfowl
ob_wholebroadshallowwebfoot1.location = (0.0, 0.0, 0.0)
ob_wholesmalllateraleye1.parent = ob_onewholebroadbillshortneckwaterfowl
ob_wholesmalllateraleye1.location = (0.0, 0.0, 0.0)

# ---- collection membership
scene.collection.objects.link(ob_onewholebroadbillshortneckwaterfowl)
scene.collection.objects.link(ob_wholelowbodyshortneckroundedheadandtail)
scene.collection.objects.link(ob_wholebroadflatroundedbill)
scene.collection.objects.link(ob_wholesidefoldedwing0)
scene.collection.objects.link(ob_wholeshortwaterfowlleg0)
scene.collection.objects.link(ob_wholebroadshallowwebfoot0)
scene.collection.objects.link(ob_wholesmalllateraleye0)
scene.collection.objects.link(ob_wholesidefoldedwing1)
scene.collection.objects.link(ob_wholeshortwaterfowlleg1)
scene.collection.objects.link(ob_wholebroadshallowwebfoot1)
scene.collection.objects.link(ob_wholesmalllateraleye1)

# ---- scene / render settings (as saved in the file)
scene.frame_start = 1; scene.frame_end = 250; scene.frame_set(1)
scene.render.engine = 'CYCLES'
scene.render.use_compositing = False
scene.cycles.use_denoising = False
scene.cycles.samples = 128
scene.cycles.use_adaptive_sampling = False
scene.cycles.seed = 17
bpy.context.view_layer.update()

# ---- added for rendering (the .blend has no active camera and no usable light): camera, sun
cam_auto = bpy.data.cameras.new('AutoCamera')
cam_auto.lens = 50.0
cam_auto.sensor_width = 36.0
cam_auto.clip_end = 1000.0
ob_auto_camera = bpy.data.objects.new('AutoCamera', cam_auto)
scene.collection.objects.link(ob_auto_camera)
ob_auto_camera.location = (1.82686, -2.19223, 1.85149)
ob_auto_camera.rotation_euler = (1.09748, -7.21219e-08, 0.694738)
scene.camera = ob_auto_camera
light_auto_sun = bpy.data.lights.new('AutoSun', 'SUN')
light_auto_sun.energy = 3.0
light_auto_sun.angle = 0.0523599
ob_auto_sun = bpy.data.objects.new('AutoSun', light_auto_sun)
scene.collection.objects.link(ob_auto_sun)
ob_auto_sun.rotation_euler = (0.872665, 0.174533, 0.523599)
bpy.context.view_layer.update()
